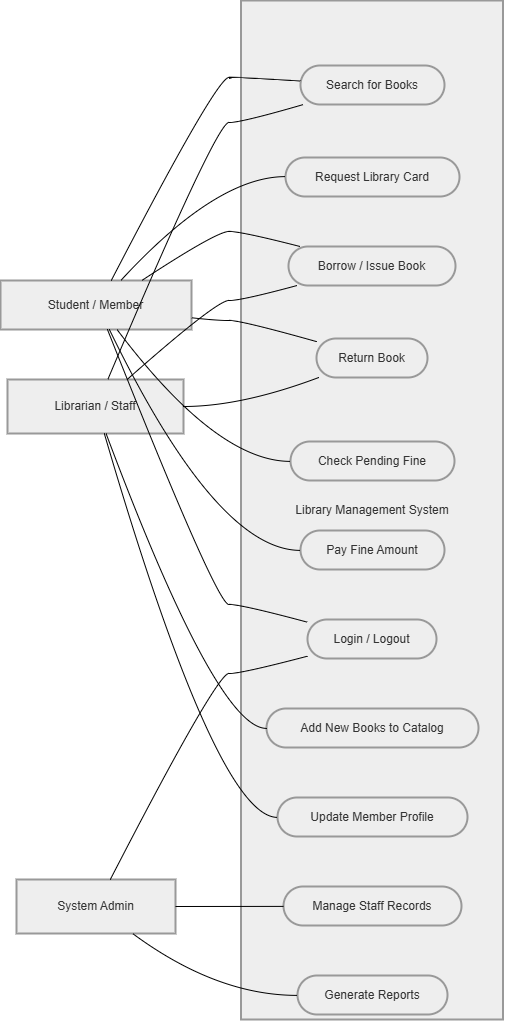

The diagram above was exported from draw.io. Its source (the exported page's mxGraphModel, read from the mxfile embedded in the PNG):
<mxGraphModel dx="1717" dy="2157" grid="1" gridSize="10" guides="1" tooltips="1" connect="1" arrows="1" fold="1" page="1" pageScale="1" pageWidth="850" pageHeight="1100" math="0" shadow="0">
  <root>
    <mxCell id="0" />
    <mxCell id="1" parent="0" />
    <mxCell id="vOSRK-dPmvGoqZz_rRc_-102" parent="1" style="whiteSpace=wrap;strokeWidth=2;fillColor=light-dark(#eeeeee,#1f2020);strokeColor=light-dark(#999999,#cccccc);fontColor=light-dark(#333333,#cccccc);" value="Library Management System" vertex="1">
      <mxGeometry height="1019" width="262" x="280.5" y="-10" as="geometry" />
    </mxCell>
    <mxCell id="vOSRK-dPmvGoqZz_rRc_-103" parent="1" style="whiteSpace=wrap;strokeWidth=2;fillColor=light-dark(#eeeeee,#1f2020);strokeColor=light-dark(#999999,#cccccc);fontColor=light-dark(#333333,#cccccc);" value="Student / Member" vertex="1">
      <mxGeometry height="49" width="191" x="40" y="270" as="geometry" />
    </mxCell>
    <mxCell id="vOSRK-dPmvGoqZz_rRc_-104" parent="1" style="whiteSpace=wrap;strokeWidth=2;fillColor=light-dark(#eeeeee,#1f2020);strokeColor=light-dark(#999999,#cccccc);fontColor=light-dark(#333333,#cccccc);" value="Librarian / Staff" vertex="1">
      <mxGeometry height="54" width="176" x="47" y="369" as="geometry" />
    </mxCell>
    <mxCell id="vOSRK-dPmvGoqZz_rRc_-105" parent="1" style="whiteSpace=wrap;strokeWidth=2;fillColor=light-dark(#eeeeee,#1f2020);strokeColor=light-dark(#999999,#cccccc);fontColor=light-dark(#333333,#cccccc);" value="System Admin" vertex="1">
      <mxGeometry height="54" width="159" x="56" y="869" as="geometry" />
    </mxCell>
    <mxCell id="vOSRK-dPmvGoqZz_rRc_-106" parent="1" style="rounded=1;whiteSpace=wrap;arcSize=50;strokeWidth=2;fillColor=light-dark(#eeeeee,#1f2020);strokeColor=light-dark(#999999,#cccccc);fontColor=light-dark(#333333,#cccccc);" value="Search for Books" vertex="1">
      <mxGeometry height="39" width="144" x="340" y="55" as="geometry" />
    </mxCell>
    <mxCell id="vOSRK-dPmvGoqZz_rRc_-107" parent="1" style="rounded=1;whiteSpace=wrap;arcSize=50;strokeWidth=2;fillColor=light-dark(#eeeeee,#1f2020);strokeColor=light-dark(#999999,#cccccc);fontColor=light-dark(#333333,#cccccc);" value="Request Library Card" vertex="1">
      <mxGeometry height="39" width="174" x="325" y="147" as="geometry" />
    </mxCell>
    <mxCell id="vOSRK-dPmvGoqZz_rRc_-108" parent="1" style="rounded=1;whiteSpace=wrap;arcSize=50;strokeWidth=2;fillColor=light-dark(#eeeeee,#1f2020);strokeColor=light-dark(#999999,#cccccc);fontColor=light-dark(#333333,#cccccc);" value="Borrow / Issue Book" vertex="1">
      <mxGeometry height="39" width="167" x="328" y="236" as="geometry" />
    </mxCell>
    <mxCell id="vOSRK-dPmvGoqZz_rRc_-109" parent="1" style="rounded=1;whiteSpace=wrap;arcSize=50;strokeWidth=2;fillColor=light-dark(#eeeeee,#1f2020);strokeColor=light-dark(#999999,#cccccc);fontColor=light-dark(#333333,#cccccc);" value="Return Book" vertex="1">
      <mxGeometry height="39" width="111" x="356" y="328" as="geometry" />
    </mxCell>
    <mxCell id="vOSRK-dPmvGoqZz_rRc_-110" parent="1" style="rounded=1;whiteSpace=wrap;arcSize=50;strokeWidth=2;fillColor=light-dark(#eeeeee,#1f2020);strokeColor=light-dark(#999999,#cccccc);fontColor=light-dark(#333333,#cccccc);" value="Check Pending Fine" vertex="1">
      <mxGeometry height="39" width="164" x="330" y="431" as="geometry" />
    </mxCell>
    <mxCell id="vOSRK-dPmvGoqZz_rRc_-111" parent="1" style="rounded=1;whiteSpace=wrap;arcSize=50;strokeWidth=2;fillColor=light-dark(#eeeeee,#1f2020);strokeColor=light-dark(#999999,#cccccc);fontColor=light-dark(#333333,#cccccc);" value="Pay Fine Amount" vertex="1">
      <mxGeometry height="39" width="144" x="340" y="520" as="geometry" />
    </mxCell>
    <mxCell id="vOSRK-dPmvGoqZz_rRc_-112" parent="1" style="rounded=1;whiteSpace=wrap;arcSize=50;strokeWidth=2;fillColor=light-dark(#eeeeee,#1f2020);strokeColor=light-dark(#999999,#cccccc);fontColor=light-dark(#333333,#cccccc);" value="Login / Logout" vertex="1">
      <mxGeometry height="39" width="129" x="347" y="609" as="geometry" />
    </mxCell>
    <mxCell id="vOSRK-dPmvGoqZz_rRc_-113" parent="1" style="rounded=1;whiteSpace=wrap;arcSize=50;strokeWidth=2;fillColor=light-dark(#eeeeee,#1f2020);strokeColor=light-dark(#999999,#cccccc);fontColor=light-dark(#333333,#cccccc);" value="Add New Books to Catalog" vertex="1">
      <mxGeometry height="39" width="212" x="306" y="698" as="geometry" />
    </mxCell>
    <mxCell id="vOSRK-dPmvGoqZz_rRc_-114" parent="1" style="rounded=1;whiteSpace=wrap;arcSize=50;strokeWidth=2;fillColor=light-dark(#eeeeee,#1f2020);strokeColor=light-dark(#999999,#cccccc);fontColor=light-dark(#333333,#cccccc);" value="Update Member Profile" vertex="1">
      <mxGeometry height="39" width="190" x="317" y="787" as="geometry" />
    </mxCell>
    <mxCell id="vOSRK-dPmvGoqZz_rRc_-115" parent="1" style="rounded=1;whiteSpace=wrap;arcSize=50;strokeWidth=2;fillColor=light-dark(#eeeeee,#1f2020);strokeColor=light-dark(#999999,#cccccc);fontColor=light-dark(#333333,#cccccc);" value="Manage Staff Records" vertex="1">
      <mxGeometry height="39" width="178" x="323" y="876" as="geometry" />
    </mxCell>
    <mxCell id="vOSRK-dPmvGoqZz_rRc_-116" parent="1" style="rounded=1;whiteSpace=wrap;arcSize=50;strokeWidth=2;fillColor=light-dark(#eeeeee,#1f2020);strokeColor=light-dark(#999999,#cccccc);fontColor=light-dark(#333333,#cccccc);" value="Generate Reports" vertex="1">
      <mxGeometry height="39" width="150" x="337" y="965" as="geometry" />
    </mxCell>
    <mxCell id="vOSRK-dPmvGoqZz_rRc_-117" edge="1" parent="1" source="vOSRK-dPmvGoqZz_rRc_-103" style="curved=1;startArrow=none;endArrow=none;exitX=0.58;exitY=0;entryX=0;entryY=0.4;rounded=0;" target="vOSRK-dPmvGoqZz_rRc_-106" value="">
      <mxGeometry relative="1" as="geometry">
        <Array as="points">
          <mxPoint x="256" y="67" />
          <mxPoint x="281" y="67" />
        </Array>
      </mxGeometry>
    </mxCell>
    <mxCell id="vOSRK-dPmvGoqZz_rRc_-118" edge="1" parent="1" source="vOSRK-dPmvGoqZz_rRc_-103" style="curved=1;startArrow=none;endArrow=none;exitX=0.63;exitY=0;entryX=0;entryY=0.49;rounded=0;" target="vOSRK-dPmvGoqZz_rRc_-107" value="">
      <mxGeometry relative="1" as="geometry">
        <Array as="points">
          <mxPoint x="256" y="166" />
        </Array>
      </mxGeometry>
    </mxCell>
    <mxCell id="vOSRK-dPmvGoqZz_rRc_-119" edge="1" parent="1" source="vOSRK-dPmvGoqZz_rRc_-103" style="curved=1;startArrow=none;endArrow=none;exitX=0.74;exitY=0;entryX=0.06;entryY=-0.01;rounded=0;" target="vOSRK-dPmvGoqZz_rRc_-108" value="">
      <mxGeometry relative="1" as="geometry">
        <Array as="points">
          <mxPoint x="256" y="221" />
          <mxPoint x="281" y="221" />
        </Array>
      </mxGeometry>
    </mxCell>
    <mxCell id="vOSRK-dPmvGoqZz_rRc_-120" edge="1" parent="1" source="vOSRK-dPmvGoqZz_rRc_-103" style="curved=1;startArrow=none;endArrow=none;exitX=1;exitY=0.76;entryX=0;entryY=0.08;rounded=0;" target="vOSRK-dPmvGoqZz_rRc_-109" value="">
      <mxGeometry relative="1" as="geometry">
        <Array as="points">
          <mxPoint x="256" y="310" />
          <mxPoint x="281" y="310" />
        </Array>
      </mxGeometry>
    </mxCell>
    <mxCell id="vOSRK-dPmvGoqZz_rRc_-121" edge="1" parent="1" source="vOSRK-dPmvGoqZz_rRc_-103" style="curved=1;startArrow=none;endArrow=none;exitX=0.61;exitY=1;entryX=0;entryY=0.51;rounded=0;" target="vOSRK-dPmvGoqZz_rRc_-110" value="">
      <mxGeometry relative="1" as="geometry">
        <Array as="points">
          <mxPoint x="256" y="451" />
        </Array>
      </mxGeometry>
    </mxCell>
    <mxCell id="vOSRK-dPmvGoqZz_rRc_-122" edge="1" parent="1" source="vOSRK-dPmvGoqZz_rRc_-103" style="curved=1;startArrow=none;endArrow=none;exitX=0.57;exitY=1;entryX=0;entryY=0.51;rounded=0;" target="vOSRK-dPmvGoqZz_rRc_-111" value="">
      <mxGeometry relative="1" as="geometry">
        <Array as="points">
          <mxPoint x="256" y="540" />
        </Array>
      </mxGeometry>
    </mxCell>
    <mxCell id="vOSRK-dPmvGoqZz_rRc_-123" edge="1" parent="1" source="vOSRK-dPmvGoqZz_rRc_-103" style="curved=1;startArrow=none;endArrow=none;exitX=0.56;exitY=1;entryX=0;entryY=0.07;rounded=0;" target="vOSRK-dPmvGoqZz_rRc_-112" value="">
      <mxGeometry relative="1" as="geometry">
        <Array as="points">
          <mxPoint x="256" y="594" />
          <mxPoint x="281" y="594" />
        </Array>
      </mxGeometry>
    </mxCell>
    <mxCell id="vOSRK-dPmvGoqZz_rRc_-124" edge="1" parent="1" source="vOSRK-dPmvGoqZz_rRc_-104" style="curved=1;startArrow=none;endArrow=none;exitX=0.68;exitY=0;entryX=0.06;entryY=0.99;rounded=0;" target="vOSRK-dPmvGoqZz_rRc_-108" value="">
      <mxGeometry relative="1" as="geometry">
        <Array as="points">
          <mxPoint x="256" y="290" />
          <mxPoint x="281" y="290" />
        </Array>
      </mxGeometry>
    </mxCell>
    <mxCell id="vOSRK-dPmvGoqZz_rRc_-125" edge="1" parent="1" source="vOSRK-dPmvGoqZz_rRc_-104" style="curved=1;startArrow=none;endArrow=none;exitX=1;exitY=0.5;entryX=0.03;entryY=0.99;rounded=0;" target="vOSRK-dPmvGoqZz_rRc_-109" value="">
      <mxGeometry relative="1" as="geometry">
        <Array as="points">
          <mxPoint x="281" y="396" />
        </Array>
      </mxGeometry>
    </mxCell>
    <mxCell id="vOSRK-dPmvGoqZz_rRc_-126" edge="1" parent="1" source="vOSRK-dPmvGoqZz_rRc_-104" style="curved=1;startArrow=none;endArrow=none;exitX=0.56;exitY=1;entryX=0;entryY=0.51;rounded=0;" target="vOSRK-dPmvGoqZz_rRc_-113" value="">
      <mxGeometry relative="1" as="geometry">
        <Array as="points">
          <mxPoint x="256" y="718" />
        </Array>
      </mxGeometry>
    </mxCell>
    <mxCell id="vOSRK-dPmvGoqZz_rRc_-127" edge="1" parent="1" source="vOSRK-dPmvGoqZz_rRc_-104" style="curved=1;startArrow=none;endArrow=none;exitX=0.55;exitY=1;entryX=0;entryY=0.51;rounded=0;" target="vOSRK-dPmvGoqZz_rRc_-114" value="">
      <mxGeometry relative="1" as="geometry">
        <Array as="points">
          <mxPoint x="256" y="807" />
        </Array>
      </mxGeometry>
    </mxCell>
    <mxCell id="vOSRK-dPmvGoqZz_rRc_-128" edge="1" parent="1" source="vOSRK-dPmvGoqZz_rRc_-104" style="curved=1;startArrow=none;endArrow=none;exitX=0.57;exitY=0;entryX=0.02;entryY=1;rounded=0;" target="vOSRK-dPmvGoqZz_rRc_-106" value="">
      <mxGeometry relative="1" as="geometry">
        <Array as="points">
          <mxPoint x="256" y="112" />
          <mxPoint x="281" y="112" />
        </Array>
      </mxGeometry>
    </mxCell>
    <mxCell id="vOSRK-dPmvGoqZz_rRc_-129" edge="1" parent="1" source="vOSRK-dPmvGoqZz_rRc_-105" style="curved=1;startArrow=none;endArrow=none;exitX=1;exitY=0.5;entryX=0;entryY=0.51;rounded=0;" target="vOSRK-dPmvGoqZz_rRc_-115" value="">
      <mxGeometry relative="1" as="geometry">
        <Array as="points" />
      </mxGeometry>
    </mxCell>
    <mxCell id="vOSRK-dPmvGoqZz_rRc_-130" edge="1" parent="1" source="vOSRK-dPmvGoqZz_rRc_-105" style="curved=1;startArrow=none;endArrow=none;exitX=0.73;exitY=1;entryX=0;entryY=0.51;rounded=0;" target="vOSRK-dPmvGoqZz_rRc_-116" value="">
      <mxGeometry relative="1" as="geometry">
        <Array as="points">
          <mxPoint x="256" y="985" />
        </Array>
      </mxGeometry>
    </mxCell>
    <mxCell id="vOSRK-dPmvGoqZz_rRc_-131" edge="1" parent="1" source="vOSRK-dPmvGoqZz_rRc_-105" style="curved=1;startArrow=none;endArrow=none;exitX=0.59;exitY=0;entryX=0;entryY=0.94;rounded=0;" target="vOSRK-dPmvGoqZz_rRc_-112" value="">
      <mxGeometry relative="1" as="geometry">
        <Array as="points">
          <mxPoint x="256" y="663" />
          <mxPoint x="281" y="663" />
        </Array>
      </mxGeometry>
    </mxCell>
  </root>
</mxGraphModel>